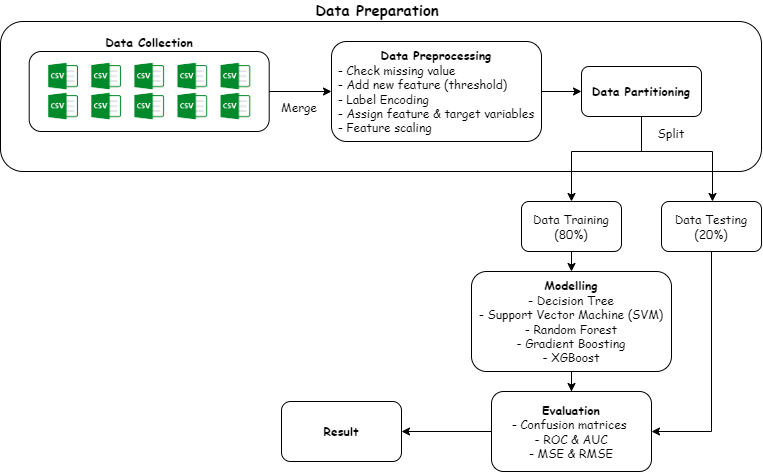

The diagram above was exported from draw.io. Its source (the exported page's mxGraphModel, read from the mxfile embedded in the PNG):
<mxGraphModel dx="1151" dy="564" grid="1" gridSize="10" guides="1" tooltips="1" connect="1" arrows="1" fold="1" page="1" pageScale="1" pageWidth="827" pageHeight="1169" math="0" shadow="0">
  <root>
    <mxCell id="0" />
    <mxCell id="1" parent="0" />
    <mxCell id="bxLyXhDat3vRErnFQjpL-18" value="Data Preparation&amp;nbsp;" style="rounded=1;whiteSpace=wrap;html=1;labelPosition=center;verticalLabelPosition=top;align=center;verticalAlign=bottom;fontSize=15;fontStyle=1;fontFamily=Comic Sans MS;" vertex="1" parent="1">
      <mxGeometry x="39" y="110" width="761" height="150" as="geometry" />
    </mxCell>
    <mxCell id="bxLyXhDat3vRErnFQjpL-29" style="edgeStyle=orthogonalEdgeStyle;rounded=0;orthogonalLoop=1;jettySize=auto;html=1;entryX=0;entryY=0.5;entryDx=0;entryDy=0;" edge="1" parent="1" source="qIXHVzaAbqMn0lofPjHy-2" target="qIXHVzaAbqMn0lofPjHy-14">
      <mxGeometry relative="1" as="geometry" />
    </mxCell>
    <mxCell id="qIXHVzaAbqMn0lofPjHy-2" value="&lt;div style=&quot;text-align: justify;&quot;&gt;&lt;span style=&quot;background-color: initial;&quot;&gt;&lt;b&gt;Data Collection&lt;/b&gt;&lt;/span&gt;&lt;/div&gt;" style="rounded=1;whiteSpace=wrap;html=1;labelPosition=center;verticalLabelPosition=top;align=center;verticalAlign=bottom;movable=1;resizable=1;rotatable=1;deletable=1;editable=1;locked=0;connectable=1;fontFamily=Comic Sans MS;" parent="1" vertex="1">
      <mxGeometry x="67.7" y="140" width="240" height="80" as="geometry" />
    </mxCell>
    <mxCell id="qIXHVzaAbqMn0lofPjHy-4" value="" style="shape=image;verticalLabelPosition=bottom;labelBackgroundColor=default;verticalAlign=top;aspect=fixed;imageAspect=0;image=data:image/png,(base64 omitted: 3860 chars);clipPath=inset(15.46% 14.09% 15.98% 12.16% round 49%);movable=1;resizable=1;rotatable=1;deletable=1;editable=1;locked=0;connectable=1;fontFamily=Comic Sans MS;" parent="1" vertex="1">
      <mxGeometry x="80.00000000000001" y="150" width="43.08" height="30" as="geometry" />
    </mxCell>
    <mxCell id="qIXHVzaAbqMn0lofPjHy-5" value="" style="shape=image;verticalLabelPosition=bottom;labelBackgroundColor=default;verticalAlign=top;aspect=fixed;imageAspect=0;image=data:image/png,(base64 omitted: 3860 chars);clipPath=inset(15.46% 14.09% 15.98% 12.16% round 49%);movable=1;resizable=1;rotatable=1;deletable=1;editable=1;locked=0;connectable=1;fontFamily=Comic Sans MS;" parent="1" vertex="1">
      <mxGeometry x="80.00000000000001" y="180" width="43.08" height="30" as="geometry" />
    </mxCell>
    <mxCell id="qIXHVzaAbqMn0lofPjHy-6" value="" style="shape=image;verticalLabelPosition=bottom;labelBackgroundColor=default;verticalAlign=top;aspect=fixed;imageAspect=0;image=data:image/png,(base64 omitted: 3860 chars);clipPath=inset(15.46% 14.09% 15.98% 12.16% round 49%);movable=1;resizable=1;rotatable=1;deletable=1;editable=1;locked=0;connectable=1;fontFamily=Comic Sans MS;" parent="1" vertex="1">
      <mxGeometry x="123.08" y="150" width="43.08" height="30" as="geometry" />
    </mxCell>
    <mxCell id="qIXHVzaAbqMn0lofPjHy-7" value="" style="shape=image;verticalLabelPosition=bottom;labelBackgroundColor=default;verticalAlign=top;aspect=fixed;imageAspect=0;image=data:image/png,(base64 omitted: 3860 chars);clipPath=inset(15.46% 14.09% 15.98% 12.16% round 49%);movable=1;resizable=1;rotatable=1;deletable=1;editable=1;locked=0;connectable=1;fontFamily=Comic Sans MS;" parent="1" vertex="1">
      <mxGeometry x="123.08" y="180" width="43.08" height="30" as="geometry" />
    </mxCell>
    <mxCell id="qIXHVzaAbqMn0lofPjHy-8" value="" style="shape=image;verticalLabelPosition=bottom;labelBackgroundColor=default;verticalAlign=top;aspect=fixed;imageAspect=0;image=data:image/png,(base64 omitted: 3860 chars);clipPath=inset(15.46% 14.09% 15.98% 12.16% round 49%);movable=1;resizable=1;rotatable=1;deletable=1;editable=1;locked=0;connectable=1;fontFamily=Comic Sans MS;" parent="1" vertex="1">
      <mxGeometry x="166.16000000000003" y="150" width="43.08" height="30" as="geometry" />
    </mxCell>
    <mxCell id="qIXHVzaAbqMn0lofPjHy-9" value="" style="shape=image;verticalLabelPosition=bottom;labelBackgroundColor=default;verticalAlign=top;aspect=fixed;imageAspect=0;image=data:image/png,(base64 omitted: 3860 chars);clipPath=inset(15.46% 14.09% 15.98% 12.16% round 49%);movable=1;resizable=1;rotatable=1;deletable=1;editable=1;locked=0;connectable=1;fontFamily=Comic Sans MS;" parent="1" vertex="1">
      <mxGeometry x="166.15999999999997" y="180" width="43.08" height="30" as="geometry" />
    </mxCell>
    <mxCell id="qIXHVzaAbqMn0lofPjHy-10" value="" style="shape=image;verticalLabelPosition=bottom;labelBackgroundColor=default;verticalAlign=top;aspect=fixed;imageAspect=0;image=data:image/png,(base64 omitted: 3860 chars);clipPath=inset(15.46% 14.09% 15.98% 12.16% round 49%);movable=1;resizable=1;rotatable=1;deletable=1;editable=1;locked=0;connectable=1;fontFamily=Comic Sans MS;" parent="1" vertex="1">
      <mxGeometry x="209.24" y="150" width="43.08" height="30" as="geometry" />
    </mxCell>
    <mxCell id="qIXHVzaAbqMn0lofPjHy-11" value="" style="shape=image;verticalLabelPosition=bottom;labelBackgroundColor=default;verticalAlign=top;aspect=fixed;imageAspect=0;image=data:image/png,(base64 omitted: 3860 chars);clipPath=inset(15.46% 14.09% 15.98% 12.16% round 49%);movable=1;resizable=1;rotatable=1;deletable=1;editable=1;locked=0;connectable=1;fontFamily=Comic Sans MS;" parent="1" vertex="1">
      <mxGeometry x="209.24" y="180" width="43.08" height="30" as="geometry" />
    </mxCell>
    <mxCell id="qIXHVzaAbqMn0lofPjHy-12" value="" style="shape=image;verticalLabelPosition=bottom;labelBackgroundColor=default;verticalAlign=top;aspect=fixed;imageAspect=0;image=data:image/png,(base64 omitted: 3860 chars);clipPath=inset(15.46% 14.09% 15.98% 12.16% round 49%);movable=1;resizable=1;rotatable=1;deletable=1;editable=1;locked=0;connectable=1;fontFamily=Comic Sans MS;" parent="1" vertex="1">
      <mxGeometry x="252.32" y="150" width="43.08" height="30" as="geometry" />
    </mxCell>
    <mxCell id="qIXHVzaAbqMn0lofPjHy-13" value="" style="shape=image;verticalLabelPosition=bottom;labelBackgroundColor=default;verticalAlign=top;aspect=fixed;imageAspect=0;image=data:image/png,(base64 omitted: 3860 chars);clipPath=inset(15.46% 14.09% 15.98% 12.16% round 49%);movable=1;resizable=1;rotatable=1;deletable=1;editable=1;locked=0;connectable=1;fontFamily=Comic Sans MS;" parent="1" vertex="1">
      <mxGeometry x="252.32" y="180" width="43.08" height="30" as="geometry" />
    </mxCell>
    <mxCell id="bxLyXhDat3vRErnFQjpL-6" value="" style="edgeStyle=orthogonalEdgeStyle;rounded=0;orthogonalLoop=1;jettySize=auto;html=1;fontFamily=Comic Sans MS;" edge="1" parent="1" source="qIXHVzaAbqMn0lofPjHy-14" target="bxLyXhDat3vRErnFQjpL-5">
      <mxGeometry relative="1" as="geometry" />
    </mxCell>
    <mxCell id="qIXHVzaAbqMn0lofPjHy-14" value="&lt;div style=&quot;&quot;&gt;&lt;span style=&quot;background-color: initial;&quot;&gt;&lt;font style=&quot;font-size: 12px;&quot;&gt;&lt;b&gt;Data Preprocessing&lt;/b&gt;&lt;/font&gt;&lt;/span&gt;&lt;/div&gt;&lt;div style=&quot;&quot;&gt;&lt;div style=&quot;text-align: justify;&quot;&gt;&lt;span style=&quot;background-color: initial;&quot;&gt;&lt;font style=&quot;font-size: 12px;&quot;&gt;- Check missing value&lt;/font&gt;&lt;/span&gt;&lt;/div&gt;&lt;font style=&quot;font-size: 12px;&quot;&gt;&lt;div style=&quot;text-align: justify;&quot;&gt;&lt;span style=&quot;background-color: initial;&quot;&gt;- Add new feature (threshold)&lt;/span&gt;&lt;/div&gt;&lt;span style=&quot;text-align: center;&quot;&gt;&lt;div style=&quot;text-align: justify;&quot;&gt;&lt;span style=&quot;background-color: initial;&quot;&gt;- Label Encoding&lt;/span&gt;&lt;/div&gt;&lt;/span&gt;&lt;span style=&quot;text-align: center;&quot;&gt;&lt;div style=&quot;text-align: justify;&quot;&gt;&lt;span style=&quot;background-color: initial;&quot;&gt;- Assign feature &amp;amp; target variables&lt;/span&gt;&lt;/div&gt;&lt;/span&gt;&lt;span style=&quot;text-align: center;&quot;&gt;&lt;div style=&quot;text-align: justify;&quot;&gt;&lt;span style=&quot;background-color: initial;&quot;&gt;- Feature scaling&lt;/span&gt;&lt;/div&gt;&lt;/span&gt;&lt;/font&gt;&lt;/div&gt;" style="rounded=1;whiteSpace=wrap;html=1;labelPosition=center;verticalLabelPosition=middle;align=center;verticalAlign=middle;fontFamily=Comic Sans MS;" parent="1" vertex="1">
      <mxGeometry x="370" y="130" width="210" height="100" as="geometry" />
    </mxCell>
    <mxCell id="bxLyXhDat3vRErnFQjpL-1" value="Merge" style="text;html=1;strokeColor=none;fillColor=none;align=center;verticalAlign=middle;whiteSpace=wrap;rounded=0;fontFamily=Comic Sans MS;" vertex="1" parent="1">
      <mxGeometry x="308" y="181" width="60" height="30" as="geometry" />
    </mxCell>
    <mxCell id="bxLyXhDat3vRErnFQjpL-10" style="edgeStyle=orthogonalEdgeStyle;rounded=0;orthogonalLoop=1;jettySize=auto;html=1;exitX=0.5;exitY=1;exitDx=0;exitDy=0;fontFamily=Comic Sans MS;" edge="1" parent="1" source="bxLyXhDat3vRErnFQjpL-5">
      <mxGeometry relative="1" as="geometry">
        <mxPoint x="690" y="215" as="sourcePoint" />
        <mxPoint x="751" y="290" as="targetPoint" />
        <Array as="points">
          <mxPoint x="680" y="240" />
          <mxPoint x="751" y="240" />
        </Array>
      </mxGeometry>
    </mxCell>
    <mxCell id="bxLyXhDat3vRErnFQjpL-22" style="edgeStyle=orthogonalEdgeStyle;rounded=0;orthogonalLoop=1;jettySize=auto;html=1;exitX=0.5;exitY=1;exitDx=0;exitDy=0;fontFamily=Comic Sans MS;" edge="1" parent="1" source="bxLyXhDat3vRErnFQjpL-5" target="bxLyXhDat3vRErnFQjpL-7">
      <mxGeometry relative="1" as="geometry">
        <Array as="points">
          <mxPoint x="680" y="240" />
          <mxPoint x="610" y="240" />
        </Array>
      </mxGeometry>
    </mxCell>
    <mxCell id="bxLyXhDat3vRErnFQjpL-5" value="&lt;font&gt;Data Partitioning&lt;/font&gt;" style="rounded=1;whiteSpace=wrap;html=1;labelPosition=center;verticalLabelPosition=middle;align=center;verticalAlign=middle;fontStyle=1;fontFamily=Comic Sans MS;" vertex="1" parent="1">
      <mxGeometry x="620" y="155" width="120" height="50" as="geometry" />
    </mxCell>
    <mxCell id="bxLyXhDat3vRErnFQjpL-12" value="" style="edgeStyle=orthogonalEdgeStyle;rounded=0;orthogonalLoop=1;jettySize=auto;html=1;fontFamily=Comic Sans MS;" edge="1" parent="1" source="bxLyXhDat3vRErnFQjpL-7" target="bxLyXhDat3vRErnFQjpL-11">
      <mxGeometry relative="1" as="geometry">
        <Array as="points">
          <mxPoint x="610" y="455" />
        </Array>
      </mxGeometry>
    </mxCell>
    <mxCell id="bxLyXhDat3vRErnFQjpL-7" value="&lt;font&gt;Data Training (80%)&lt;/font&gt;" style="rounded=1;whiteSpace=wrap;html=1;labelPosition=center;verticalLabelPosition=middle;align=center;verticalAlign=middle;fontFamily=Comic Sans MS;" vertex="1" parent="1">
      <mxGeometry x="560" y="290" width="100" height="50" as="geometry" />
    </mxCell>
    <mxCell id="bxLyXhDat3vRErnFQjpL-24" style="edgeStyle=orthogonalEdgeStyle;rounded=0;orthogonalLoop=1;jettySize=auto;html=1;exitX=0.5;exitY=1;exitDx=0;exitDy=0;entryX=1;entryY=0.5;entryDx=0;entryDy=0;fontFamily=Comic Sans MS;" edge="1" parent="1" source="bxLyXhDat3vRErnFQjpL-9" target="bxLyXhDat3vRErnFQjpL-13">
      <mxGeometry relative="1" as="geometry" />
    </mxCell>
    <mxCell id="bxLyXhDat3vRErnFQjpL-9" value="&lt;font&gt;Data Testing (20%)&lt;/font&gt;" style="rounded=1;whiteSpace=wrap;html=1;labelPosition=center;verticalLabelPosition=middle;align=center;verticalAlign=middle;fontFamily=Comic Sans MS;" vertex="1" parent="1">
      <mxGeometry x="700" y="290" width="100" height="50" as="geometry" />
    </mxCell>
    <mxCell id="bxLyXhDat3vRErnFQjpL-14" value="" style="edgeStyle=orthogonalEdgeStyle;rounded=0;orthogonalLoop=1;jettySize=auto;html=1;fontFamily=Comic Sans MS;" edge="1" parent="1" source="bxLyXhDat3vRErnFQjpL-11" target="bxLyXhDat3vRErnFQjpL-13">
      <mxGeometry relative="1" as="geometry" />
    </mxCell>
    <mxCell id="bxLyXhDat3vRErnFQjpL-11" value="&lt;font&gt;&lt;b&gt;Modelling&lt;br&gt;&lt;/b&gt;- Decision Tree&lt;br&gt;- Support Vector Machine (SVM)&lt;br&gt;- Random Forest&lt;br&gt;- Gradient Boosting&lt;br&gt;- XGBoost&lt;/font&gt;" style="whiteSpace=wrap;html=1;rounded=1;fontFamily=Comic Sans MS;" vertex="1" parent="1">
      <mxGeometry x="510" y="360" width="200" height="100" as="geometry" />
    </mxCell>
    <mxCell id="bxLyXhDat3vRErnFQjpL-27" value="" style="edgeStyle=orthogonalEdgeStyle;rounded=0;orthogonalLoop=1;jettySize=auto;html=1;fontFamily=Comic Sans MS;" edge="1" parent="1" source="bxLyXhDat3vRErnFQjpL-13" target="bxLyXhDat3vRErnFQjpL-16">
      <mxGeometry relative="1" as="geometry" />
    </mxCell>
    <mxCell id="bxLyXhDat3vRErnFQjpL-13" value="&lt;font&gt;&lt;b&gt;Evaluation&lt;br&gt;&lt;/b&gt;- Confusion matrices&amp;nbsp;&lt;br&gt;- ROC &amp;amp; AUC&lt;br&gt;- MSE &amp;amp; RMSE&lt;/font&gt;" style="whiteSpace=wrap;html=1;rounded=1;fontFamily=Comic Sans MS;" vertex="1" parent="1">
      <mxGeometry x="530" y="480" width="160" height="80" as="geometry" />
    </mxCell>
    <mxCell id="bxLyXhDat3vRErnFQjpL-16" value="&lt;font&gt;Result&lt;/font&gt;" style="whiteSpace=wrap;html=1;rounded=1;fontFamily=Comic Sans MS;fontStyle=1" vertex="1" parent="1">
      <mxGeometry x="320" y="490" width="120" height="60" as="geometry" />
    </mxCell>
    <mxCell id="bxLyXhDat3vRErnFQjpL-28" value="&lt;font face=&quot;Comic Sans MS&quot;&gt;Split&lt;/font&gt;" style="text;html=1;strokeColor=none;fillColor=none;align=center;verticalAlign=middle;whiteSpace=wrap;rounded=0;" vertex="1" parent="1">
      <mxGeometry x="680" y="207" width="60" height="30" as="geometry" />
    </mxCell>
  </root>
</mxGraphModel>